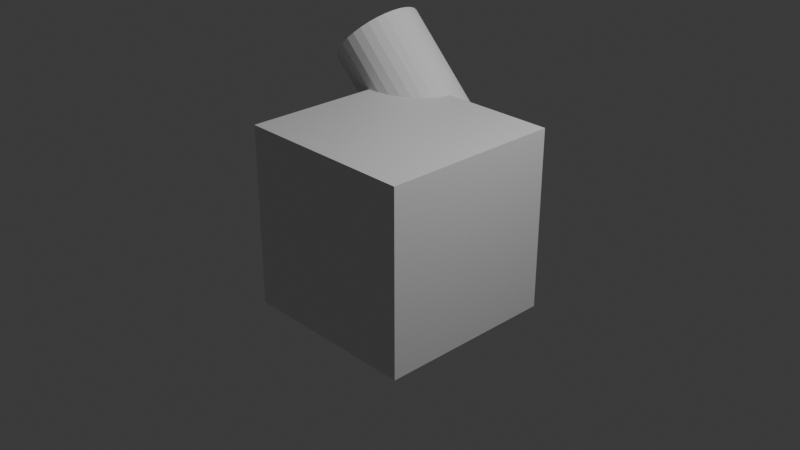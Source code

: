 # Source: checkArmRotation.blend  (saved by Blender 4.2.66; exported with 4.5.12 LTS)
import bpy
from mathutils import Matrix  # noqa: F401  (used for matrix-valued properties, if any)

bpy.ops.wm.read_factory_settings(use_empty=True)
scene = bpy.context.scene
scene.name = 'Scene'

# ---- collections
col_collection = bpy.data.collections.new('Collection'); scene.collection.children.link(col_collection)

# ---- materials (node trees are filled in below, after node groups)
mat_material = bpy.data.materials.new('Material')
mat_material.alpha_threshold = 0.0
mat_material.use_transparent_shadow = False
mat_material.roughness = 0.5
mat_material.line_color = (0.0, 0.0, 0.0, 1.0)

# ---- material node trees
mat_material.use_nodes = True; mat_material.node_tree.nodes.clear()
_N = mat_material.node_tree.nodes; _L = mat_material.node_tree.links
n0 = _N.new('ShaderNodeOutputMaterial'); n0.name = 'Material Output'; n0.location = (300, 300)
n1 = _N.new('ShaderNodeBsdfPrincipled'); n1.name = 'Principled BSDF'; n1.location = (10, 300)
n1.inputs[3].default_value = 1.45
_L.new(n1.outputs[0], n0.inputs[0])
n0.is_active_output = True

# ---- world
world_world = bpy.data.worlds.new('World'); scene.world = world_world
world_world.use_nodes = True; world_world.node_tree.nodes.clear()
_N = world_world.node_tree.nodes; _L = world_world.node_tree.links
n0 = _N.new('ShaderNodeOutputWorld'); n0.name = 'World Output'; n0.location = (300, 300)
n1 = _N.new('ShaderNodeBackground'); n1.name = 'Background'; n1.location = (10, 300)
n1.inputs[0].default_value = (0.05088, 0.05088, 0.05088, 1.0)
_L.new(n1.outputs[0], n0.inputs[0])
n0.is_active_output = True
world_world.color = (0.05088, 0.05088, 0.05088)
world_world.sun_shadow_jitter_overblur = 0.0

# ---- cameras
cam_camera = bpy.data.cameras.new('Camera')
cam_camera.clip_end = 100.0
cam_camera.ortho_scale = 7.314

# ---- lights
light_light = bpy.data.lights.new('Light', 'POINT')
light_light.energy = 1000.0
light_light.shadow_soft_size = 0.1

# ---- meshes
me_cube = bpy.data.meshes.new('Cube')
me_cube.from_pydata([(1.0, 1.0, 1.0), (1.0, 1.0, -1.0), (1.0, -1.0, 1.0), (1.0, -1.0, -1.0), (-1.0, 1.0, 1.0), (-1.0, 1.0, -1.0), (-1.0, -1.0, 1.0), (-1.0, -1.0, -1.0)], [], [(0, 4, 6, 2), (3, 2, 6, 7), (7, 6, 4, 5), (5, 1, 3, 7), (1, 0, 2, 3), (5, 4, 0, 1)])
_uv = me_cube.uv_layers.new(name='UVMap')
_uv.uv.foreach_set('vector', [0.625, 0.5, 0.875, 0.5, 0.875, 0.75, 0.625, 0.75, 0.375, 0.75, 0.625, 0.75, 0.625, 1.0, 0.375, 1.0, 0.375, 0.0, 0.625, 0.0, 0.625, 0.25, 0.375, 0.25, 0.125, 0.5, 0.375, 0.5, 0.375, 0.75, 0.125, 0.75, 0.375, 0.5, 0.625, 0.5, 0.625, 0.75, 0.375, 0.75, 0.375, 0.25, 0.625, 0.25, 0.625, 0.5, 0.375, 0.5])
me_cube.materials.append(mat_material)
me_cube.use_mirror_vertex_groups = False
me_cube.update()
me_cylinder = bpy.data.meshes.new('Cylinder')
me_cylinder.from_pydata([(0.0, 2.0, 0.5), (0.0, 3.775e-08, 0.5), (0.09755, 2.0, 0.4904), (0.09755, 3.817e-08, 0.4904), (0.1913, 2.0, 0.4619), (0.1913, 3.941e-08, 0.4619), (0.2778, 2.0, 0.4157), (0.2778, 4.143e-08, 0.4157), (0.3536, 2.0, 0.3536), (0.3536, 4.415e-08, 0.3536), (0.4157, 2.0, 0.2778), (0.4157, 4.746e-08, 0.2778), (0.4619, 2.0, 0.1913), (0.4619, 5.124e-08, 0.1913), (0.4904, 2.0, 0.09755), (0.4904, 5.534e-08, 0.09755), (0.5, 2.0, 4.371e-08), (0.5, 5.96e-08, -4.371e-08), (0.4904, 2.0, -0.09755), (0.4904, 6.387e-08, -0.09755), (0.4619, 2.0, -0.1913), (0.4619, 6.797e-08, -0.1913), (0.4157, 2.0, -0.2778), (0.4157, 7.175e-08, -0.2778), (0.3536, 2.0, -0.3536), (0.3536, 7.506e-08, -0.3536), (0.2778, 2.0, -0.4157), (0.2778, 7.778e-08, -0.4157), (0.1913, 2.0, -0.4619), (0.1913, 7.98e-08, -0.4619), (0.09755, 2.0, -0.4904), (0.09755, 8.104e-08, -0.4904), (0.0, 2.0, -0.5), (0.0, 8.146e-08, -0.5), (-0.09755, 2.0, -0.4904), (-0.09755, 8.104e-08, -0.4904), (-0.1913, 2.0, -0.4619), (-0.1913, 7.98e-08, -0.4619), (-0.2778, 2.0, -0.4157), (-0.2778, 7.778e-08, -0.4157), (-0.3536, 2.0, -0.3536), (-0.3536, 7.506e-08, -0.3536), (-0.4157, 2.0, -0.2778), (-0.4157, 7.175e-08, -0.2778), (-0.4619, 2.0, -0.1913), (-0.4619, 6.797e-08, -0.1913), (-0.4904, 2.0, -0.09755), (-0.4904, 6.387e-08, -0.09755), (-0.5, 2.0, 4.371e-08), (-0.5, 5.96e-08, -4.371e-08), (-0.4904, 2.0, 0.09755), (-0.4904, 5.534e-08, 0.09755), (-0.4619, 2.0, 0.1913), (-0.4619, 5.124e-08, 0.1913), (-0.4157, 2.0, 0.2778), (-0.4157, 4.746e-08, 0.2778), (-0.3536, 2.0, 0.3536), (-0.3536, 4.415e-08, 0.3536), (-0.2778, 2.0, 0.4157), (-0.2778, 4.143e-08, 0.4157), (-0.1913, 2.0, 0.4619), (-0.1913, 3.941e-08, 0.4619), (-0.09755, 2.0, 0.4904), (-0.09755, 3.817e-08, 0.4904)], [], [(0, 1, 3, 2), (2, 3, 5, 4), (4, 5, 7, 6), (6, 7, 9, 8), (8, 9, 11, 10), (10, 11, 13, 12), (12, 13, 15, 14), (14, 15, 17, 16), (16, 17, 19, 18), (18, 19, 21, 20), (20, 21, 23, 22), (22, 23, 25, 24), (24, 25, 27, 26), (26, 27, 29, 28), (28, 29, 31, 30), (30, 31, 33, 32), (32, 33, 35, 34), (34, 35, 37, 36), (36, 37, 39, 38), (38, 39, 41, 40), (40, 41, 43, 42), (42, 43, 45, 44), (44, 45, 47, 46), (46, 47, 49, 48), (48, 49, 51, 50), (50, 51, 53, 52), (52, 53, 55, 54), (54, 55, 57, 56), (56, 57, 59, 58), (58, 59, 61, 60), (3, 1, 63, 61, 59, 57, 55, 53, 51, 49, 47, 45, 43, 41, 39, 37, 35, 33, 31, 29, 27, 25, 23, 21, 19, 17, 15, 13, 11, 9, 7, 5), (60, 61, 63, 62), (62, 63, 1, 0), (0, 2, 4, 6, 8, 10, 12, 14, 16, 18, 20, 22, 24, 26, 28, 30, 32, 34, 36, 38, 40, 42, 44, 46, 48, 50, 52, 54, 56, 58, 60, 62)])
_uv = me_cylinder.uv_layers.new(name='UVMap')
_uv.uv.foreach_set('vector', [1.0, 0.5, 1.0, 1.0, 0.9688, 1.0, 0.9688, 0.5, 0.9688, 0.5, 0.9688, 1.0, 0.9375, 1.0, 0.9375, 0.5, 0.9375, 0.5, 0.9375, 1.0, 0.9062, 1.0, 0.9062, 0.5, 0.9062, 0.5, 0.9062, 1.0, 0.875, 1.0, 0.875, 0.5, 0.875, 0.5, 0.875, 1.0, 0.8438, 1.0, 0.8438, 0.5, 0.8438, 0.5, 0.8438, 1.0, 0.8125, 1.0, 0.8125, 0.5, 0.8125, 0.5, 0.8125, 1.0, 0.7812, 1.0, 0.7812, 0.5, 0.7812, 0.5, 0.7812, 1.0, 0.75, 1.0, 0.75, 0.5, 0.75, 0.5, 0.75, 1.0, 0.7188, 1.0, 0.7188, 0.5, 0.7188, 0.5, 0.7188, 1.0, 0.6875, 1.0, 0.6875, 0.5, 0.6875, 0.5, 0.6875, 1.0, 0.6562, 1.0, 0.6562, 0.5, 0.6562, 0.5, 0.6562, 1.0, 0.625, 1.0, 0.625, 0.5, 0.625, 0.5, 0.625, 1.0, 0.5938, 1.0, 0.5938, 0.5, 0.5938, 0.5, 0.5938, 1.0, 0.5625, 1.0, 0.5625, 0.5, 0.5625, 0.5, 0.5625, 1.0, 0.5312, 1.0, 0.5312, 0.5, 0.5312, 0.5, 0.5312, 1.0, 0.5, 1.0, 0.5, 0.5, 0.5, 0.5, 0.5, 1.0, 0.4688, 1.0, 0.4688, 0.5, 0.4688, 0.5, 0.4688, 1.0, 0.4375, 1.0, 0.4375, 0.5, 0.4375, 0.5, 0.4375, 1.0, 0.4062, 1.0, 0.4062, 0.5, 0.4062, 0.5, 0.4062, 1.0, 0.375, 1.0, 0.375, 0.5, 0.375, 0.5, 0.375, 1.0, 0.3438, 1.0, 0.3438, 0.5, 0.3438, 0.5, 0.3438, 1.0, 0.3125, 1.0, 0.3125, 0.5, 0.3125, 0.5, 0.3125, 1.0, 0.2812, 1.0, 0.2812, 0.5, 0.2812, 0.5, 0.2812, 1.0, 0.25, 1.0, 0.25, 0.5, 0.25, 0.5, 0.25, 1.0, 0.2188, 1.0, 0.2188, 0.5, 0.2188, 0.5, 0.2188, 1.0, 0.1875, 1.0, 0.1875, 0.5, 0.1875, 0.5, 0.1875, 1.0, 0.1562, 1.0, 0.1562, 0.5, 0.1562, 0.5, 0.1562, 1.0, 0.125, 1.0, 0.125, 0.5, 0.125, 0.5, 0.125, 1.0, 0.09375, 1.0, 0.09375, 0.5, 0.09375, 0.5, 0.09375, 1.0, 0.0625, 1.0, 0.0625, 0.5, 0.2968, 0.4854, 0.25, 0.49, 0.2032, 0.4854, 0.1582, 0.4717, 0.1167, 0.4496, 0.08029, 0.4197, 0.05045, 0.3833, 0.02827, 0.3418, 0.01461, 0.2968, 0.01, 0.25, 0.01461, 0.2032, 0.02827, 0.1582, 0.05045, 0.1167, 0.08029, 0.08029, 0.1167, 0.05045, 0.1582, 0.02827, 0.2032, 0.01461, 0.25, 0.01, 0.2968, 0.01461, 0.3418, 0.02827, 0.3833, 0.05045, 0.4197, 0.08029, 0.4496, 0.1167, 0.4717, 0.1582, 0.4854, 0.2032, 0.49, 0.25, 0.4854, 0.2968, 0.4717, 0.3418, 0.4496, 0.3833, 0.4197, 0.4197, 0.3833, 0.4496, 0.3418, 0.4717, 0.0625, 0.5, 0.0625, 1.0, 0.03125, 1.0, 0.03125, 0.5, 0.03125, 0.5, 0.03125, 1.0, 0.0, 1.0, 0.0, 0.5, 0.75, 0.49, 0.7968, 0.4854, 0.8418, 0.4717, 0.8833, 0.4496, 0.9197, 0.4197, 0.9496, 0.3833, 0.9717, 0.3418, 0.9854, 0.2968, 0.99, 0.25, 0.9854, 0.2032, 0.9717, 0.1582, 0.9496, 0.1167, 0.9197, 0.08029, 0.8833, 0.05045, 0.8418, 0.02827, 0.7968, 0.01461, 0.75, 0.01, 0.7032, 0.01461, 0.6582, 0.02827, 0.6167, 0.05045, 0.5803, 0.08029, 0.5504, 0.1167, 0.5283, 0.1582, 0.5146, 0.2032, 0.51, 0.25, 0.5146, 0.2968, 0.5283, 0.3418, 0.5504, 0.3833, 0.5803, 0.4197, 0.6167, 0.4496, 0.6582, 0.4717, 0.7032, 0.4854])
me_cylinder.update()

# ---- objects
ob_cube = bpy.data.objects.new('Cube', me_cube)
ob_light = bpy.data.objects.new('Light', light_light)
ob_camera = bpy.data.objects.new('Camera', cam_camera)
ob_cylinder = bpy.data.objects.new('Cylinder', me_cylinder)

# ---- transforms, parenting, visibility, modifiers, constraints
ob_cube.location = (0.0, 0.0, 0.0)
ob_cube.lock_rotations_4d = False
ob_cube.empty_display_type = 'ARROWS'
ob_cube.lineart.crease_threshold = 0.0
ob_light.location = (4.076, 1.005, 5.904)
ob_light.rotation_euler = (0.6503, 0.05522, 1.866)
ob_light.lock_rotations_4d = False
ob_light.empty_display_type = 'ARROWS'
ob_light.color = (0.0, 0.0, 0.0, 0.0)
ob_light.lineart.crease_threshold = 0.0
ob_camera.location = (7.359, -6.926, 4.958)
ob_camera.rotation_euler = (1.109, 0.0, 0.8149)
ob_camera.lock_rotations_4d = False
ob_camera.empty_display_type = 'ARROWS'
ob_camera.color = (0.0, 0.0, 0.0, 0.0)
ob_camera.display_type = 'WIRE'
ob_camera.lineart.crease_threshold = 0.0
ob_cylinder.location = (0.0, 1.0, 0.0)
ob_cylinder.rotation_euler = (0.7854, 0.0, 1.571)

# ---- collection membership
col_collection.objects.link(ob_cube)
col_collection.objects.link(ob_light)
col_collection.objects.link(ob_camera)
col_collection.objects.link(ob_cylinder)

# ---- scene / render settings (as saved in the file)
scene.camera = ob_camera
scene.frame_start = 1; scene.frame_end = 250; scene.frame_set(1)
scene.render.engine = 'BLENDER_EEVEE_NEXT'
bpy.context.view_layer.update()
